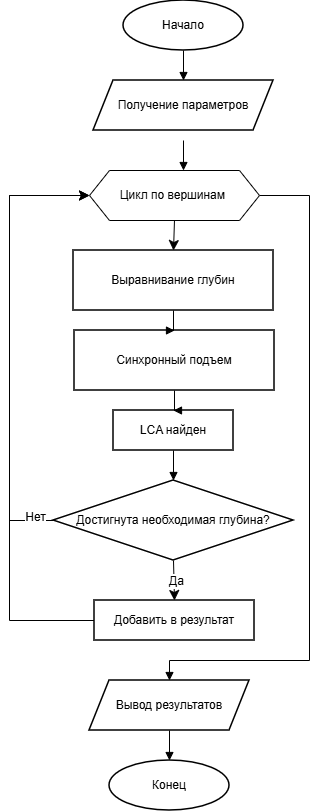

The diagram above was exported from draw.io. Its source (the exported page's mxGraphModel, read from the mxfile embedded in the PNG):
<mxGraphModel dx="1406" dy="964" grid="1" gridSize="10" guides="1" tooltips="1" connect="1" arrows="1" fold="1" page="1" pageScale="1" pageWidth="827" pageHeight="1169" math="0" shadow="0">
  <root>
    <mxCell id="0" />
    <mxCell id="1" parent="0" />
    <mxCell id="d1" parent="1" style="ellipse;whiteSpace=wrap;html=1;arcSize=50;strokeColor=#000000;fillColor=#ffffff;strokeWidth=1.5;fontFamily=Helvetica;fontSize=12;" value="Начало" vertex="1">
      <mxGeometry height="50" width="120" x="354" y="40" as="geometry" />
    </mxCell>
    <mxCell id="W_QYPPsOqlm4XI-cU79V-3" edge="1" parent="1" source="W_QYPPsOqlm4XI-cU79V-4" style="edgeStyle=none;curved=0;rounded=0;orthogonalLoop=1;jettySize=auto;html=1;exitX=0.5;exitY=1;exitDx=0;exitDy=0;entryX=0.5;entryY=0;entryDx=0;entryDy=0;fontSize=12;startSize=8;endSize=8;" target="d4">
      <mxGeometry relative="1" as="geometry">
        <Array as="points" />
        <mxPoint x="285" y="260" as="sourcePoint" />
        <mxPoint x="225" y="300" as="targetPoint" />
      </mxGeometry>
    </mxCell>
    <mxCell id="d4" parent="1" style="rounded=0;whiteSpace=wrap;html=1;strokeColor=#000000;fillColor=#ffffff;strokeWidth=1.5;fontFamily=Helvetica;fontSize=12;" value="Выравнивание глубин" vertex="1">
      <mxGeometry height="60" width="200" x="304" y="290" as="geometry" />
    </mxCell>
    <mxCell id="d5" parent="1" style="rounded=0;whiteSpace=wrap;html=1;strokeColor=#000000;fillColor=#ffffff;strokeWidth=1.5;fontFamily=Helvetica;fontSize=12;" value="Синхронный подъем" vertex="1">
      <mxGeometry height="60" width="200" x="305" y="370" as="geometry" />
    </mxCell>
    <mxCell id="d6" parent="1" style="rounded=0;whiteSpace=wrap;html=1;strokeColor=#000000;fillColor=#ffffff;strokeWidth=1.5;fontFamily=Helvetica;fontSize=12;" value="LCA найден" vertex="1">
      <mxGeometry height="40" width="120" x="344" y="450" as="geometry" />
    </mxCell>
    <mxCell id="W_QYPPsOqlm4XI-cU79V-5" edge="1" parent="1" source="d7" style="edgeStyle=none;curved=0;rounded=0;orthogonalLoop=1;jettySize=auto;html=1;exitX=0;exitY=0.5;exitDx=0;exitDy=0;entryX=0;entryY=0.5;entryDx=0;entryDy=0;fontSize=12;startSize=8;endSize=8;" target="W_QYPPsOqlm4XI-cU79V-4">
      <mxGeometry relative="1" as="geometry">
        <Array as="points">
          <mxPoint x="240" y="560" />
          <mxPoint x="240" y="235" />
        </Array>
      </mxGeometry>
    </mxCell>
    <mxCell id="W_QYPPsOqlm4XI-cU79V-6" connectable="0" parent="W_QYPPsOqlm4XI-cU79V-5" style="edgeLabel;html=1;align=center;verticalAlign=middle;resizable=0;points=[];fontSize=12;" value="Нет" vertex="1">
      <mxGeometry relative="1" x="-0.9154" y="-4" as="geometry">
        <mxPoint as="offset" />
      </mxGeometry>
    </mxCell>
    <mxCell id="W_QYPPsOqlm4XI-cU79V-7" edge="1" parent="1" source="d7" style="edgeStyle=none;curved=1;rounded=0;orthogonalLoop=1;jettySize=auto;html=1;exitX=0.5;exitY=1;exitDx=0;exitDy=0;entryX=0.5;entryY=0;entryDx=0;entryDy=0;fontSize=12;startSize=8;endSize=8;" target="d8">
      <mxGeometry relative="1" as="geometry" />
    </mxCell>
    <mxCell id="W_QYPPsOqlm4XI-cU79V-8" connectable="0" parent="W_QYPPsOqlm4XI-cU79V-7" style="edgeLabel;html=1;align=center;verticalAlign=middle;resizable=0;points=[];fontSize=12;" value="Да" vertex="1">
      <mxGeometry relative="1" x="0.0531" y="2" as="geometry">
        <mxPoint as="offset" />
      </mxGeometry>
    </mxCell>
    <mxCell id="d7" parent="1" style="rhombus;whiteSpace=wrap;html=1;strokeColor=#000000;fillColor=#ffffff;strokeWidth=1.5;fontFamily=Helvetica;fontSize=12;" value="Достигнута необходимая глубина?" vertex="1">
      <mxGeometry height="80" width="240" x="284" y="520" as="geometry" />
    </mxCell>
    <mxCell id="W_QYPPsOqlm4XI-cU79V-9" edge="1" parent="1" source="d8" style="edgeStyle=none;curved=0;rounded=0;orthogonalLoop=1;jettySize=auto;html=1;exitX=0;exitY=0.5;exitDx=0;exitDy=0;entryX=0;entryY=0.5;entryDx=0;entryDy=0;fontSize=12;startSize=8;endSize=8;" target="W_QYPPsOqlm4XI-cU79V-4">
      <mxGeometry relative="1" as="geometry">
        <Array as="points">
          <mxPoint x="240" y="660" />
          <mxPoint x="240" y="235" />
        </Array>
      </mxGeometry>
    </mxCell>
    <mxCell id="d8" parent="1" style="rounded=0;whiteSpace=wrap;html=1;strokeColor=#000000;fillColor=#ffffff;strokeWidth=1.5;fontFamily=Helvetica;fontSize=12;" value="Добавить в результат" vertex="1">
      <mxGeometry height="40" width="160" x="325" y="640" as="geometry" />
    </mxCell>
    <mxCell id="d9" parent="1" style="shape=parallelogram;perimeter=parallelogramPerimeter;whiteSpace=wrap;html=1;fixedSize=1;strokeColor=#000000;fillColor=#ffffff;strokeWidth=1.5;fontFamily=Helvetica;fontSize=12;" value="Вывод результатов" vertex="1">
      <mxGeometry height="50" width="160" x="320" y="720" as="geometry" />
    </mxCell>
    <mxCell id="d10" parent="1" style="ellipse;whiteSpace=wrap;html=1;arcSize=50;strokeColor=#000000;fillColor=#ffffff;strokeWidth=1.5;fontFamily=Helvetica;fontSize=12;" value="Конец" vertex="1">
      <mxGeometry height="50" width="120" x="340" y="800" as="geometry" />
    </mxCell>
    <mxCell id="e4_1" edge="1" parent="1" source="d1" style="edgeStyle=orthogonalEdgeStyle;rounded=0;orthogonalLoop=1;jettySize=auto;html=1;strokeColor=#000000;strokeWidth=1;endArrow=block;endFill=1;" value="">
      <mxGeometry as="geometry">
        <mxPoint x="414" y="120" as="targetPoint" />
      </mxGeometry>
    </mxCell>
    <mxCell id="e4_2" edge="1" parent="1" style="edgeStyle=orthogonalEdgeStyle;rounded=0;orthogonalLoop=1;jettySize=auto;html=1;strokeColor=#000000;strokeWidth=1;endArrow=block;endFill=1;" value="">
      <mxGeometry as="geometry">
        <mxPoint x="414" y="180" as="sourcePoint" />
        <mxPoint x="414" y="210" as="targetPoint" />
      </mxGeometry>
    </mxCell>
    <mxCell id="e4_4" edge="1" parent="1" source="d4" style="edgeStyle=orthogonalEdgeStyle;rounded=0;orthogonalLoop=1;jettySize=auto;html=1;strokeColor=#000000;strokeWidth=1;endArrow=block;endFill=1;" target="d5" value="">
      <mxGeometry as="geometry" />
    </mxCell>
    <mxCell id="e4_5" edge="1" parent="1" source="d5" style="edgeStyle=orthogonalEdgeStyle;rounded=0;orthogonalLoop=1;jettySize=auto;html=1;strokeColor=#000000;strokeWidth=1;endArrow=block;endFill=1;" target="d6" value="">
      <mxGeometry as="geometry" />
    </mxCell>
    <mxCell id="e4_6" edge="1" parent="1" source="d6" style="edgeStyle=orthogonalEdgeStyle;rounded=0;orthogonalLoop=1;jettySize=auto;html=1;strokeColor=#000000;strokeWidth=1;endArrow=block;endFill=1;" target="d7" value="">
      <mxGeometry as="geometry" />
    </mxCell>
    <mxCell id="e4_10" edge="1" parent="1" source="W_QYPPsOqlm4XI-cU79V-4" style="edgeStyle=orthogonalEdgeStyle;rounded=0;orthogonalLoop=1;jettySize=auto;html=1;strokeColor=#000000;strokeWidth=1;endArrow=block;endFill=1;exitX=1;exitY=0.5;exitDx=0;exitDy=0;entryX=0.5;entryY=0;entryDx=0;entryDy=0;" target="d9" value="">
      <mxGeometry as="geometry">
        <Array as="points">
          <mxPoint x="540" y="235" />
          <mxPoint x="540" y="700" />
          <mxPoint x="400" y="700" />
        </Array>
        <mxPoint x="494" y="245" as="sourcePoint" />
      </mxGeometry>
    </mxCell>
    <mxCell id="e4_11" edge="1" parent="1" source="d9" style="edgeStyle=orthogonalEdgeStyle;rounded=0;orthogonalLoop=1;jettySize=auto;html=1;strokeColor=#000000;strokeWidth=1;endArrow=block;endFill=1;" target="d10" value="">
      <mxGeometry as="geometry" />
    </mxCell>
    <mxCell id="W_QYPPsOqlm4XI-cU79V-1" parent="1" style="shape=parallelogram;perimeter=parallelogramPerimeter;whiteSpace=wrap;html=1;fixedSize=1;strokeColor=#000000;fillColor=#ffffff;strokeWidth=1.5;fontFamily=Helvetica;fontSize=12;" value="Получение параметров" vertex="1">
      <mxGeometry height="50" width="180" x="324" y="120" as="geometry" />
    </mxCell>
    <mxCell id="W_QYPPsOqlm4XI-cU79V-4" parent="1" style="shape=hexagon;perimeter=hexagonPerimeter2;whiteSpace=wrap;html=1;fixedSize=1;" value="Цикл по вершинам&amp;nbsp;" vertex="1">
      <mxGeometry height="50" width="170" x="320" y="210" as="geometry" />
    </mxCell>
  </root>
</mxGraphModel>